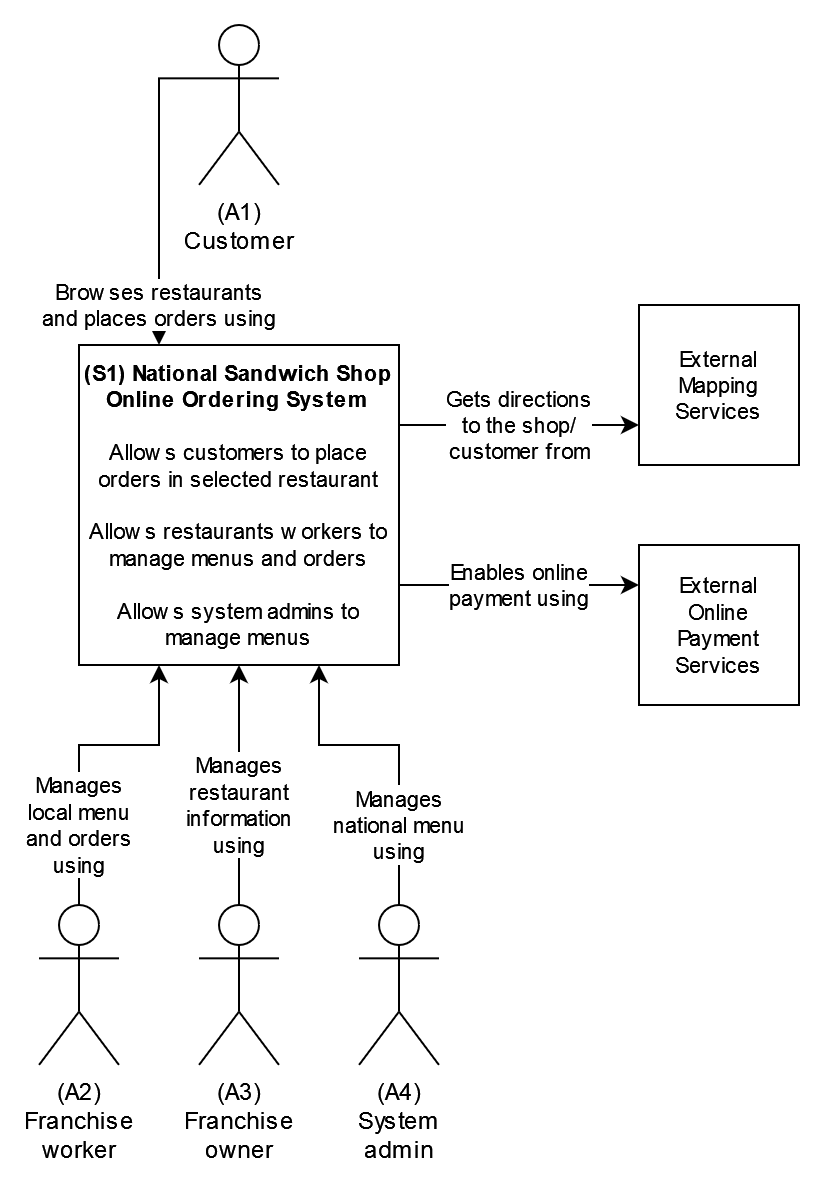

The diagram above was exported from draw.io. Its source (the exported page's mxGraphModel, read from the mxfile embedded in the PNG):
<mxGraphModel dx="1500" dy="649" grid="1" gridSize="10" guides="1" tooltips="1" connect="1" arrows="1" fold="1" page="1" pageScale="1" pageWidth="850" pageHeight="1100" math="0" shadow="0">
  <root>
    <mxCell id="0" />
    <mxCell id="1" parent="0" />
    <mxCell id="2" value="&lt;div&gt;&lt;b&gt;(S1) National Sandwich Shop&lt;/b&gt;&lt;/div&gt;&lt;div&gt;&lt;b&gt;Online Ordering System&lt;br&gt;&lt;/b&gt;&lt;/div&gt;&lt;div&gt;&lt;br&gt;&lt;/div&gt;&lt;div&gt;Allows customers to place orders in selected restaurant&lt;/div&gt;&lt;div&gt;&lt;br&gt;&lt;/div&gt;&lt;div&gt;Allows restaurants workers to manage menus and orders&lt;/div&gt;&lt;div&gt;&lt;br&gt;&lt;/div&gt;&lt;div&gt;Allows system admins to manage menus&lt;br&gt;&lt;/div&gt;" style="rounded=0;whiteSpace=wrap;html=1;fontSize=11;" vertex="1" parent="1">
      <mxGeometry x="-800" y="960" width="160" height="160" as="geometry" />
    </mxCell>
    <mxCell id="3" value="&lt;div&gt;External&lt;/div&gt;&lt;div&gt;Mapping&lt;/div&gt;&lt;div&gt;Services&lt;br&gt;&lt;/div&gt;" style="rounded=0;whiteSpace=wrap;html=1;fontSize=11;" vertex="1" parent="1">
      <mxGeometry x="-520" y="940" width="80" height="80" as="geometry" />
    </mxCell>
    <mxCell id="4" value="&lt;div&gt;External&lt;/div&gt;&lt;div&gt;Online&lt;/div&gt;&lt;div&gt;Payment&lt;br&gt;&lt;/div&gt;&lt;div&gt;Services&lt;br&gt;&lt;/div&gt;" style="rounded=0;whiteSpace=wrap;html=1;fontSize=11;" vertex="1" parent="1">
      <mxGeometry x="-520" y="1060" width="80" height="80" as="geometry" />
    </mxCell>
    <mxCell id="5" value="&lt;div&gt;(A1)&lt;/div&gt;&lt;div&gt;Customer&lt;/div&gt;" style="shape=umlActor;verticalLabelPosition=bottom;verticalAlign=top;html=1;outlineConnect=0;" vertex="1" parent="1">
      <mxGeometry x="-740" y="800" width="40" height="80" as="geometry" />
    </mxCell>
    <mxCell id="6" value="&lt;div&gt;Browses restaurants&lt;/div&gt;&lt;div&gt;and places orders using&lt;br&gt;&lt;/div&gt;" style="endArrow=classic;html=1;rounded=0;fontSize=11;jumpStyle=arc;exitX=0;exitY=0.3333333333333333;exitDx=0;exitDy=0;exitPerimeter=0;entryX=0.25;entryY=0;entryDx=0;entryDy=0;edgeStyle=orthogonalEdgeStyle;" edge="1" source="5" target="2" parent="1">
      <mxGeometry x="0.7391" width="50" height="50" relative="1" as="geometry">
        <mxPoint x="-630" y="1000" as="sourcePoint" />
        <mxPoint x="-580" y="950" as="targetPoint" />
        <Array as="points">
          <mxPoint x="-760" y="827" />
        </Array>
        <mxPoint as="offset" />
      </mxGeometry>
    </mxCell>
    <mxCell id="7" value="&lt;div&gt;(A2)&lt;br&gt;&lt;/div&gt;&lt;div&gt;Franchise&lt;/div&gt;&lt;div&gt;worker&lt;br&gt;&lt;/div&gt;" style="shape=umlActor;verticalLabelPosition=bottom;verticalAlign=top;html=1;outlineConnect=0;" vertex="1" parent="1">
      <mxGeometry x="-820" y="1240" width="40" height="80" as="geometry" />
    </mxCell>
    <mxCell id="8" value="&lt;div&gt;(A3)&lt;/div&gt;&lt;div&gt;Franchise&lt;/div&gt;&lt;div&gt;owner&lt;br&gt;&lt;/div&gt;" style="shape=umlActor;verticalLabelPosition=bottom;verticalAlign=top;html=1;outlineConnect=0;" vertex="1" parent="1">
      <mxGeometry x="-740" y="1240" width="40" height="80" as="geometry" />
    </mxCell>
    <mxCell id="9" value="&lt;div&gt;(A4)&lt;br&gt;&lt;/div&gt;&lt;div&gt;System&lt;/div&gt;&lt;div&gt;admin&lt;br&gt;&lt;/div&gt;" style="shape=umlActor;verticalLabelPosition=bottom;verticalAlign=top;html=1;outlineConnect=0;" vertex="1" parent="1">
      <mxGeometry x="-660" y="1240" width="40" height="80" as="geometry" />
    </mxCell>
    <mxCell id="10" value="&lt;div&gt;&lt;div&gt;Manages&lt;/div&gt;&lt;div&gt;local menu&lt;br&gt;&lt;/div&gt;&lt;div&gt;and orders&lt;/div&gt;&lt;div&gt;using&lt;/div&gt;&lt;/div&gt;" style="endArrow=classic;html=1;rounded=0;fontSize=11;jumpStyle=arc;exitX=0.5;exitY=0;exitDx=0;exitDy=0;exitPerimeter=0;entryX=0.25;entryY=1;entryDx=0;entryDy=0;edgeStyle=orthogonalEdgeStyle;" edge="1" source="7" target="2" parent="1">
      <mxGeometry x="-0.5" width="50" height="50" relative="1" as="geometry">
        <mxPoint x="-730" y="836.6666666666665" as="sourcePoint" />
        <mxPoint x="-750" y="970" as="targetPoint" />
        <Array as="points">
          <mxPoint x="-800" y="1160" />
          <mxPoint x="-760" y="1160" />
        </Array>
        <mxPoint as="offset" />
      </mxGeometry>
    </mxCell>
    <mxCell id="11" value="Manages&lt;div&gt;restaurant&lt;/div&gt;&lt;div&gt;information&lt;br&gt;&lt;/div&gt;using" style="endArrow=classic;html=1;rounded=0;fontSize=11;jumpStyle=arc;edgeStyle=orthogonalEdgeStyle;exitX=0.5;exitY=0;exitDx=0;exitDy=0;exitPerimeter=0;entryX=0.5;entryY=1;entryDx=0;entryDy=0;" edge="1" source="8" target="2" parent="1">
      <mxGeometry x="-0.1667" width="50" height="50" relative="1" as="geometry">
        <mxPoint x="-670" y="1220" as="sourcePoint" />
        <mxPoint x="-680" y="1160" as="targetPoint" />
        <Array as="points">
          <mxPoint x="-720" y="1130" />
          <mxPoint x="-720" y="1130" />
        </Array>
        <mxPoint as="offset" />
      </mxGeometry>
    </mxCell>
    <mxCell id="12" value="&lt;div&gt;Manages&lt;/div&gt;&lt;div&gt;national menu&lt;br&gt;&lt;/div&gt;&lt;div&gt;using&lt;br&gt;&lt;/div&gt;" style="endArrow=classic;html=1;rounded=0;fontSize=11;jumpStyle=arc;edgeStyle=orthogonalEdgeStyle;exitX=0.5;exitY=0;exitDx=0;exitDy=0;exitPerimeter=0;entryX=0.75;entryY=1;entryDx=0;entryDy=0;" edge="1" source="9" target="2" parent="1">
      <mxGeometry x="-0.5" width="50" height="50" relative="1" as="geometry">
        <mxPoint x="-710" y="1250" as="sourcePoint" />
        <mxPoint x="-710" y="1130" as="targetPoint" />
        <Array as="points">
          <mxPoint x="-640" y="1160" />
          <mxPoint x="-680" y="1160" />
        </Array>
        <mxPoint as="offset" />
      </mxGeometry>
    </mxCell>
    <mxCell id="13" value="&lt;div&gt;Gets directions&lt;/div&gt;&lt;div&gt;to the shop/&lt;/div&gt;&lt;div&gt;customer from&lt;br&gt;&lt;/div&gt;" style="endArrow=none;html=1;rounded=0;fontSize=11;jumpStyle=arc;entryX=1;entryY=0.25;entryDx=0;entryDy=0;edgeStyle=orthogonalEdgeStyle;exitX=0;exitY=0.75;exitDx=0;exitDy=0;endFill=0;startArrow=classic;startFill=1;" edge="1" source="3" target="2" parent="1">
      <mxGeometry width="50" height="50" relative="1" as="geometry">
        <mxPoint x="-540" y="960" as="sourcePoint" />
        <mxPoint x="-750" y="970" as="targetPoint" />
        <Array as="points" />
        <mxPoint as="offset" />
      </mxGeometry>
    </mxCell>
    <mxCell id="14" value="&lt;div&gt;Enables online&lt;/div&gt;&lt;div&gt;payment using&lt;br&gt;&lt;/div&gt;" style="endArrow=none;html=1;rounded=0;fontSize=11;jumpStyle=arc;entryX=1;entryY=0.75;entryDx=0;entryDy=0;edgeStyle=orthogonalEdgeStyle;exitX=0;exitY=0.25;exitDx=0;exitDy=0;startArrow=classic;startFill=1;endFill=0;" edge="1" source="4" target="2" parent="1">
      <mxGeometry width="50" height="50" relative="1" as="geometry">
        <mxPoint x="-510" y="1010" as="sourcePoint" />
        <mxPoint x="-630" y="1010" as="targetPoint" />
        <Array as="points" />
        <mxPoint as="offset" />
      </mxGeometry>
    </mxCell>
  </root>
</mxGraphModel>